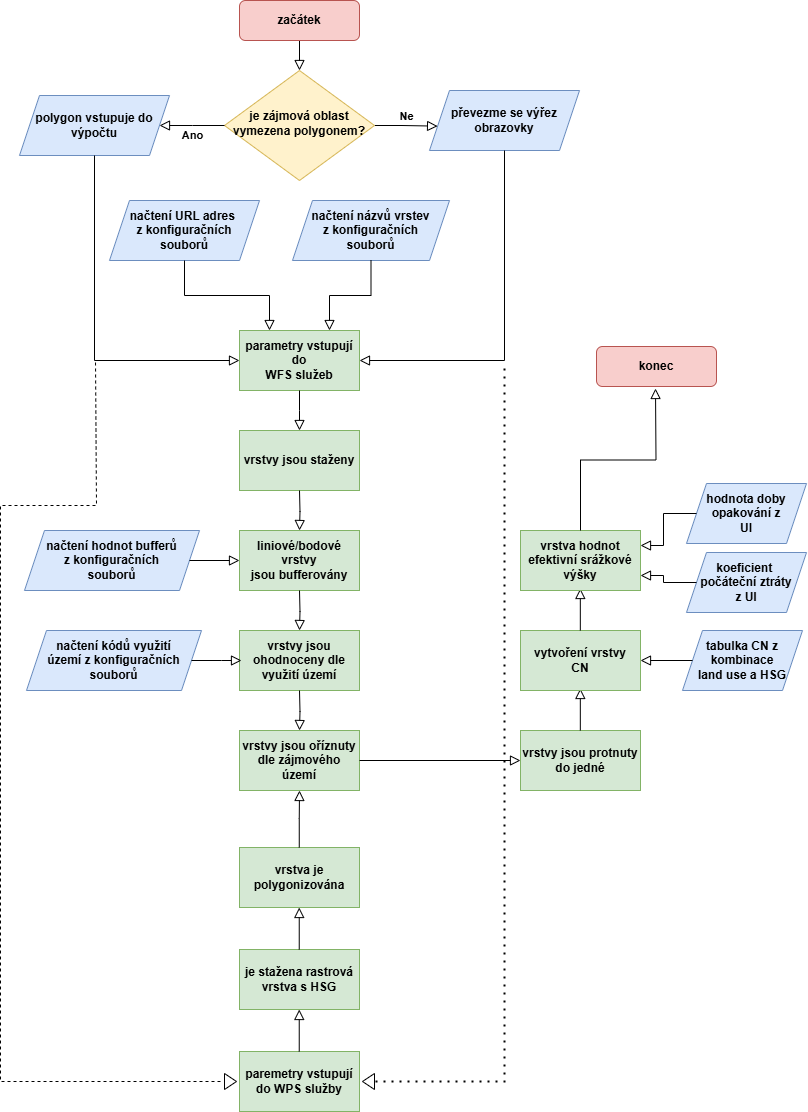

The diagram above was exported from draw.io. Its source (the exported page's mxGraphModel, read from the mxfile embedded in the PNG):
<mxGraphModel dx="2273" dy="1150" grid="0" gridSize="10" guides="1" tooltips="1" connect="1" arrows="1" fold="1" page="1" pageScale="1" pageWidth="827" pageHeight="1169" math="0" shadow="0">
  <root>
    <mxCell id="WIyWlLk6GJQsqaUBKTNV-0" />
    <mxCell id="WIyWlLk6GJQsqaUBKTNV-1" parent="WIyWlLk6GJQsqaUBKTNV-0" />
    <mxCell id="WIyWlLk6GJQsqaUBKTNV-2" value="" style="rounded=0;html=1;jettySize=auto;orthogonalLoop=1;fontSize=11;endArrow=block;endFill=0;endSize=8;strokeWidth=1;shadow=0;labelBackgroundColor=none;edgeStyle=orthogonalEdgeStyle;" parent="WIyWlLk6GJQsqaUBKTNV-1" source="WIyWlLk6GJQsqaUBKTNV-3" target="WIyWlLk6GJQsqaUBKTNV-6" edge="1">
      <mxGeometry relative="1" as="geometry" />
    </mxCell>
    <mxCell id="WIyWlLk6GJQsqaUBKTNV-3" value="&lt;b&gt;začátek&lt;/b&gt;" style="rounded=1;whiteSpace=wrap;html=1;fontSize=12;glass=0;strokeWidth=1;shadow=0;fillColor=#f8cecc;strokeColor=#b85450;" parent="WIyWlLk6GJQsqaUBKTNV-1" vertex="1">
      <mxGeometry x="260" y="50" width="120" height="40" as="geometry" />
    </mxCell>
    <mxCell id="WIyWlLk6GJQsqaUBKTNV-5" value="Ne" style="edgeStyle=orthogonalEdgeStyle;rounded=0;html=1;jettySize=auto;orthogonalLoop=1;fontSize=11;endArrow=block;endFill=0;endSize=8;strokeWidth=1;shadow=0;labelBackgroundColor=none;entryX=0.054;entryY=0.594;entryDx=0;entryDy=0;entryPerimeter=0;fontStyle=1" parent="WIyWlLk6GJQsqaUBKTNV-1" source="WIyWlLk6GJQsqaUBKTNV-6" target="RWcZ_lpujMxZUfW_NADA-0" edge="1">
      <mxGeometry y="10" relative="1" as="geometry">
        <mxPoint as="offset" />
        <mxPoint x="490" y="175" as="targetPoint" />
      </mxGeometry>
    </mxCell>
    <mxCell id="WIyWlLk6GJQsqaUBKTNV-6" value="&lt;b&gt;je zájmová oblast vymezena polygonem?&lt;/b&gt;" style="rhombus;whiteSpace=wrap;html=1;shadow=0;fontFamily=Helvetica;fontSize=12;align=center;strokeWidth=1;spacing=6;spacingTop=-4;fillColor=#fff2cc;strokeColor=#d6b656;" parent="WIyWlLk6GJQsqaUBKTNV-1" vertex="1">
      <mxGeometry x="245" y="120" width="150" height="110" as="geometry" />
    </mxCell>
    <mxCell id="RWcZ_lpujMxZUfW_NADA-0" value="&lt;b&gt;převezme se výřez obrazovky&lt;/b&gt;" style="shape=parallelogram;perimeter=parallelogramPerimeter;whiteSpace=wrap;html=1;fixedSize=1;fillColor=#dae8fc;strokeColor=#6c8ebf;" vertex="1" parent="WIyWlLk6GJQsqaUBKTNV-1">
      <mxGeometry x="450" y="140" width="150" height="60" as="geometry" />
    </mxCell>
    <mxCell id="RWcZ_lpujMxZUfW_NADA-4" value="Ano" style="edgeStyle=orthogonalEdgeStyle;rounded=0;html=1;jettySize=auto;orthogonalLoop=1;fontSize=11;endArrow=block;endFill=0;endSize=8;strokeWidth=1;shadow=0;labelBackgroundColor=none;exitX=0;exitY=0.5;exitDx=0;exitDy=0;fontStyle=1" edge="1" parent="WIyWlLk6GJQsqaUBKTNV-1" source="WIyWlLk6GJQsqaUBKTNV-6">
      <mxGeometry y="10" relative="1" as="geometry">
        <mxPoint as="offset" />
        <mxPoint x="182" y="200" as="sourcePoint" />
        <mxPoint x="180" y="175" as="targetPoint" />
      </mxGeometry>
    </mxCell>
    <mxCell id="RWcZ_lpujMxZUfW_NADA-5" value="&lt;b&gt;polygon vstupuje do výpočtu&lt;/b&gt;" style="shape=parallelogram;perimeter=parallelogramPerimeter;whiteSpace=wrap;html=1;fixedSize=1;fillColor=#dae8fc;strokeColor=#6c8ebf;" vertex="1" parent="WIyWlLk6GJQsqaUBKTNV-1">
      <mxGeometry x="40" y="145" width="150" height="60" as="geometry" />
    </mxCell>
    <mxCell id="RWcZ_lpujMxZUfW_NADA-6" value="&lt;b&gt;parametry vstupují do&lt;br&gt;WFS služeb&lt;/b&gt;" style="rounded=0;whiteSpace=wrap;html=1;fillColor=#d5e8d4;strokeColor=#82b366;" vertex="1" parent="WIyWlLk6GJQsqaUBKTNV-1">
      <mxGeometry x="260" y="380" width="120" height="60" as="geometry" />
    </mxCell>
    <mxCell id="RWcZ_lpujMxZUfW_NADA-7" value="" style="edgeStyle=orthogonalEdgeStyle;rounded=0;html=1;jettySize=auto;orthogonalLoop=1;fontSize=11;endArrow=block;endFill=0;endSize=8;strokeWidth=1;shadow=0;labelBackgroundColor=none;exitX=0.5;exitY=1;exitDx=0;exitDy=0;entryX=0;entryY=0.5;entryDx=0;entryDy=0;" edge="1" parent="WIyWlLk6GJQsqaUBKTNV-1" source="RWcZ_lpujMxZUfW_NADA-5" target="RWcZ_lpujMxZUfW_NADA-6">
      <mxGeometry y="10" relative="1" as="geometry">
        <mxPoint as="offset" />
        <mxPoint x="135" y="230" as="sourcePoint" />
        <mxPoint x="70" y="230" as="targetPoint" />
      </mxGeometry>
    </mxCell>
    <mxCell id="RWcZ_lpujMxZUfW_NADA-8" value="" style="edgeStyle=orthogonalEdgeStyle;rounded=0;html=1;jettySize=auto;orthogonalLoop=1;fontSize=11;endArrow=block;endFill=0;endSize=8;strokeWidth=1;shadow=0;labelBackgroundColor=none;exitX=0.5;exitY=1;exitDx=0;exitDy=0;entryX=1;entryY=0.5;entryDx=0;entryDy=0;" edge="1" parent="WIyWlLk6GJQsqaUBKTNV-1" source="RWcZ_lpujMxZUfW_NADA-0" target="RWcZ_lpujMxZUfW_NADA-6">
      <mxGeometry y="10" relative="1" as="geometry">
        <mxPoint as="offset" />
        <mxPoint x="440" y="250" as="sourcePoint" />
        <mxPoint x="585" y="325" as="targetPoint" />
      </mxGeometry>
    </mxCell>
    <mxCell id="RWcZ_lpujMxZUfW_NADA-9" value="&lt;b&gt;načtení URL adres&amp;nbsp;&lt;br&gt;z konfiguračních&lt;br&gt;souborů&lt;/b&gt;" style="shape=parallelogram;perimeter=parallelogramPerimeter;whiteSpace=wrap;html=1;fixedSize=1;fillColor=#dae8fc;strokeColor=#6c8ebf;" vertex="1" parent="WIyWlLk6GJQsqaUBKTNV-1">
      <mxGeometry x="130" y="250" width="150" height="60" as="geometry" />
    </mxCell>
    <mxCell id="RWcZ_lpujMxZUfW_NADA-10" value="&lt;b&gt;načtení názvů vrstev&lt;/b&gt;&lt;div&gt;&lt;b&gt;z konfiguračních&lt;br&gt;souborů&lt;/b&gt;&lt;/div&gt;" style="shape=parallelogram;perimeter=parallelogramPerimeter;whiteSpace=wrap;html=1;fixedSize=1;fillColor=#dae8fc;strokeColor=#6c8ebf;" vertex="1" parent="WIyWlLk6GJQsqaUBKTNV-1">
      <mxGeometry x="313" y="250" width="157" height="60" as="geometry" />
    </mxCell>
    <mxCell id="RWcZ_lpujMxZUfW_NADA-11" value="" style="edgeStyle=orthogonalEdgeStyle;rounded=0;html=1;jettySize=auto;orthogonalLoop=1;fontSize=11;endArrow=block;endFill=0;endSize=8;strokeWidth=1;shadow=0;labelBackgroundColor=none;exitX=0.5;exitY=1;exitDx=0;exitDy=0;entryX=0.25;entryY=0;entryDx=0;entryDy=0;" edge="1" parent="WIyWlLk6GJQsqaUBKTNV-1" source="RWcZ_lpujMxZUfW_NADA-9" target="RWcZ_lpujMxZUfW_NADA-6">
      <mxGeometry y="10" relative="1" as="geometry">
        <mxPoint as="offset" />
        <mxPoint x="125" y="215" as="sourcePoint" />
        <mxPoint x="270" y="420" as="targetPoint" />
      </mxGeometry>
    </mxCell>
    <mxCell id="RWcZ_lpujMxZUfW_NADA-12" value="" style="edgeStyle=orthogonalEdgeStyle;rounded=0;html=1;jettySize=auto;orthogonalLoop=1;fontSize=11;endArrow=block;endFill=0;endSize=8;strokeWidth=1;shadow=0;labelBackgroundColor=none;exitX=0.5;exitY=1;exitDx=0;exitDy=0;entryX=0.75;entryY=0;entryDx=0;entryDy=0;" edge="1" parent="WIyWlLk6GJQsqaUBKTNV-1" source="RWcZ_lpujMxZUfW_NADA-10" target="RWcZ_lpujMxZUfW_NADA-6">
      <mxGeometry y="10" relative="1" as="geometry">
        <mxPoint as="offset" />
        <mxPoint x="215" y="320" as="sourcePoint" />
        <mxPoint x="300" y="390" as="targetPoint" />
      </mxGeometry>
    </mxCell>
    <mxCell id="RWcZ_lpujMxZUfW_NADA-13" value="" style="edgeStyle=orthogonalEdgeStyle;rounded=0;html=1;jettySize=auto;orthogonalLoop=1;fontSize=11;endArrow=block;endFill=0;endSize=8;strokeWidth=1;shadow=0;labelBackgroundColor=none;exitX=0.5;exitY=1;exitDx=0;exitDy=0;" edge="1" parent="WIyWlLk6GJQsqaUBKTNV-1" source="RWcZ_lpujMxZUfW_NADA-6">
      <mxGeometry y="10" relative="1" as="geometry">
        <mxPoint as="offset" />
        <mxPoint x="245" y="490" as="sourcePoint" />
        <mxPoint x="320" y="480" as="targetPoint" />
      </mxGeometry>
    </mxCell>
    <mxCell id="RWcZ_lpujMxZUfW_NADA-14" value="&lt;b&gt;vrstvy jsou staženy&lt;/b&gt;" style="rounded=0;whiteSpace=wrap;html=1;fillColor=#d5e8d4;strokeColor=#82b366;" vertex="1" parent="WIyWlLk6GJQsqaUBKTNV-1">
      <mxGeometry x="260" y="480" width="120" height="60" as="geometry" />
    </mxCell>
    <mxCell id="RWcZ_lpujMxZUfW_NADA-17" value="" style="edgeStyle=orthogonalEdgeStyle;rounded=0;html=1;jettySize=auto;orthogonalLoop=1;fontSize=11;endArrow=block;endFill=0;endSize=8;strokeWidth=1;shadow=0;labelBackgroundColor=none;exitX=0.5;exitY=1;exitDx=0;exitDy=0;" edge="1" parent="WIyWlLk6GJQsqaUBKTNV-1">
      <mxGeometry y="10" relative="1" as="geometry">
        <mxPoint as="offset" />
        <mxPoint x="320" y="540" as="sourcePoint" />
        <mxPoint x="320" y="580" as="targetPoint" />
      </mxGeometry>
    </mxCell>
    <mxCell id="RWcZ_lpujMxZUfW_NADA-18" value="&lt;b&gt;liniové/bodové vrstvy&lt;br&gt;jsou bufferovány&lt;/b&gt;" style="rounded=0;whiteSpace=wrap;html=1;fillColor=#d5e8d4;strokeColor=#82b366;" vertex="1" parent="WIyWlLk6GJQsqaUBKTNV-1">
      <mxGeometry x="260" y="580" width="120" height="60" as="geometry" />
    </mxCell>
    <mxCell id="RWcZ_lpujMxZUfW_NADA-19" value="&lt;b&gt;načtení hodnot bufferů&lt;/b&gt;&lt;div&gt;&lt;b&gt;z konfiguračních&lt;br&gt;souborů&lt;/b&gt;&lt;/div&gt;" style="shape=parallelogram;perimeter=parallelogramPerimeter;whiteSpace=wrap;html=1;fixedSize=1;fillColor=#dae8fc;strokeColor=#6c8ebf;" vertex="1" parent="WIyWlLk6GJQsqaUBKTNV-1">
      <mxGeometry x="45" y="580" width="175" height="60" as="geometry" />
    </mxCell>
    <mxCell id="RWcZ_lpujMxZUfW_NADA-20" value="" style="edgeStyle=orthogonalEdgeStyle;rounded=0;html=1;jettySize=auto;orthogonalLoop=1;fontSize=11;endArrow=block;endFill=0;endSize=8;strokeWidth=1;shadow=0;labelBackgroundColor=none;exitX=1;exitY=0.5;exitDx=0;exitDy=0;entryX=0;entryY=0.5;entryDx=0;entryDy=0;" edge="1" parent="WIyWlLk6GJQsqaUBKTNV-1" source="RWcZ_lpujMxZUfW_NADA-19" target="RWcZ_lpujMxZUfW_NADA-18">
      <mxGeometry y="10" relative="1" as="geometry">
        <mxPoint as="offset" />
        <mxPoint x="330" y="550" as="sourcePoint" />
        <mxPoint x="330" y="590" as="targetPoint" />
      </mxGeometry>
    </mxCell>
    <mxCell id="RWcZ_lpujMxZUfW_NADA-21" value="" style="edgeStyle=orthogonalEdgeStyle;rounded=0;html=1;jettySize=auto;orthogonalLoop=1;fontSize=11;endArrow=block;endFill=0;endSize=8;strokeWidth=1;shadow=0;labelBackgroundColor=none;exitX=0.5;exitY=1;exitDx=0;exitDy=0;" edge="1" parent="WIyWlLk6GJQsqaUBKTNV-1">
      <mxGeometry y="10" relative="1" as="geometry">
        <mxPoint as="offset" />
        <mxPoint x="320" y="640" as="sourcePoint" />
        <mxPoint x="320" y="680" as="targetPoint" />
      </mxGeometry>
    </mxCell>
    <mxCell id="RWcZ_lpujMxZUfW_NADA-22" value="&lt;b&gt;vrstvy jsou ohodnoceny dle využití území&lt;/b&gt;" style="rounded=0;whiteSpace=wrap;html=1;fillColor=#d5e8d4;strokeColor=#82b366;" vertex="1" parent="WIyWlLk6GJQsqaUBKTNV-1">
      <mxGeometry x="260" y="680" width="120" height="60" as="geometry" />
    </mxCell>
    <mxCell id="RWcZ_lpujMxZUfW_NADA-23" value="&lt;b&gt;načtení kódů využití&lt;br&gt;&lt;/b&gt;&lt;div&gt;&lt;b&gt;území z konfiguračních&lt;br&gt;souborů&lt;/b&gt;&lt;/div&gt;" style="shape=parallelogram;perimeter=parallelogramPerimeter;whiteSpace=wrap;html=1;fixedSize=1;fillColor=#dae8fc;strokeColor=#6c8ebf;" vertex="1" parent="WIyWlLk6GJQsqaUBKTNV-1">
      <mxGeometry x="47" y="680" width="175" height="60" as="geometry" />
    </mxCell>
    <mxCell id="RWcZ_lpujMxZUfW_NADA-24" value="" style="edgeStyle=orthogonalEdgeStyle;rounded=0;html=1;jettySize=auto;orthogonalLoop=1;fontSize=11;endArrow=block;endFill=0;endSize=8;strokeWidth=1;shadow=0;labelBackgroundColor=none;exitX=1;exitY=0.5;exitDx=0;exitDy=0;entryX=0;entryY=0.5;entryDx=0;entryDy=0;" edge="1" parent="WIyWlLk6GJQsqaUBKTNV-1" source="RWcZ_lpujMxZUfW_NADA-23">
      <mxGeometry y="10" relative="1" as="geometry">
        <mxPoint as="offset" />
        <mxPoint x="332" y="650" as="sourcePoint" />
        <mxPoint x="262" y="710" as="targetPoint" />
      </mxGeometry>
    </mxCell>
    <mxCell id="RWcZ_lpujMxZUfW_NADA-25" value="" style="edgeStyle=orthogonalEdgeStyle;rounded=0;html=1;jettySize=auto;orthogonalLoop=1;fontSize=11;endArrow=block;endFill=0;endSize=8;strokeWidth=1;shadow=0;labelBackgroundColor=none;exitX=0.5;exitY=1;exitDx=0;exitDy=0;" edge="1" parent="WIyWlLk6GJQsqaUBKTNV-1">
      <mxGeometry y="10" relative="1" as="geometry">
        <mxPoint as="offset" />
        <mxPoint x="320" y="740" as="sourcePoint" />
        <mxPoint x="320" y="780" as="targetPoint" />
      </mxGeometry>
    </mxCell>
    <mxCell id="RWcZ_lpujMxZUfW_NADA-26" value="&lt;b&gt;vrstvy jsou oříznuty dle zájmového&lt;br&gt;území&lt;/b&gt;" style="rounded=0;whiteSpace=wrap;html=1;fillColor=#d5e8d4;strokeColor=#82b366;" vertex="1" parent="WIyWlLk6GJQsqaUBKTNV-1">
      <mxGeometry x="260" y="780" width="120" height="60" as="geometry" />
    </mxCell>
    <mxCell id="RWcZ_lpujMxZUfW_NADA-27" value="" style="endArrow=none;dashed=1;html=1;rounded=0;" edge="1" parent="WIyWlLk6GJQsqaUBKTNV-1">
      <mxGeometry width="50" height="50" relative="1" as="geometry">
        <mxPoint x="241" y="1131" as="sourcePoint" />
        <mxPoint x="116" y="409" as="targetPoint" />
        <Array as="points">
          <mxPoint x="21" y="1131" />
          <mxPoint x="21" y="555" />
          <mxPoint x="117" y="555" />
        </Array>
      </mxGeometry>
    </mxCell>
    <mxCell id="RWcZ_lpujMxZUfW_NADA-28" value="" style="endArrow=none;dashed=1;html=1;dashPattern=1 3;strokeWidth=2;rounded=0;" edge="1" parent="WIyWlLk6GJQsqaUBKTNV-1">
      <mxGeometry width="50" height="50" relative="1" as="geometry">
        <mxPoint x="396" y="1131" as="sourcePoint" />
        <mxPoint x="525" y="412" as="targetPoint" />
        <Array as="points">
          <mxPoint x="525" y="1131" />
        </Array>
      </mxGeometry>
    </mxCell>
    <mxCell id="RWcZ_lpujMxZUfW_NADA-29" value="&lt;b&gt;paremetry vstupují do WPS služby&lt;/b&gt;" style="rounded=0;whiteSpace=wrap;html=1;fillColor=#d5e8d4;strokeColor=#82b366;" vertex="1" parent="WIyWlLk6GJQsqaUBKTNV-1">
      <mxGeometry x="260" y="1101" width="120" height="60" as="geometry" />
    </mxCell>
    <mxCell id="RWcZ_lpujMxZUfW_NADA-30" value="" style="triangle;whiteSpace=wrap;html=1;" vertex="1" parent="WIyWlLk6GJQsqaUBKTNV-1">
      <mxGeometry x="245" y="1123" width="12" height="16" as="geometry" />
    </mxCell>
    <mxCell id="RWcZ_lpujMxZUfW_NADA-34" value="" style="triangle;whiteSpace=wrap;html=1;rotation=-180;" vertex="1" parent="WIyWlLk6GJQsqaUBKTNV-1">
      <mxGeometry x="383" y="1123" width="12" height="16" as="geometry" />
    </mxCell>
    <mxCell id="RWcZ_lpujMxZUfW_NADA-36" value="" style="edgeStyle=orthogonalEdgeStyle;rounded=0;html=1;jettySize=auto;orthogonalLoop=1;fontSize=11;endArrow=block;endFill=0;endSize=8;strokeWidth=1;shadow=0;labelBackgroundColor=none;exitX=0.5;exitY=0;exitDx=0;exitDy=0;" edge="1" parent="WIyWlLk6GJQsqaUBKTNV-1">
      <mxGeometry y="10" relative="1" as="geometry">
        <mxPoint as="offset" />
        <mxPoint x="319.74" y="1101" as="sourcePoint" />
        <mxPoint x="319.74" y="1059" as="targetPoint" />
      </mxGeometry>
    </mxCell>
    <mxCell id="RWcZ_lpujMxZUfW_NADA-38" value="&lt;b&gt;je stažena rastrová&lt;br&gt;vrstva s HSG&lt;/b&gt;" style="rounded=0;whiteSpace=wrap;html=1;fillColor=#d5e8d4;strokeColor=#82b366;" vertex="1" parent="WIyWlLk6GJQsqaUBKTNV-1">
      <mxGeometry x="260" y="999" width="120" height="60" as="geometry" />
    </mxCell>
    <mxCell id="RWcZ_lpujMxZUfW_NADA-41" value="" style="edgeStyle=orthogonalEdgeStyle;rounded=0;html=1;jettySize=auto;orthogonalLoop=1;fontSize=11;endArrow=block;endFill=0;endSize=8;strokeWidth=1;shadow=0;labelBackgroundColor=none;exitX=0.5;exitY=0;exitDx=0;exitDy=0;" edge="1" parent="WIyWlLk6GJQsqaUBKTNV-1">
      <mxGeometry y="10" relative="1" as="geometry">
        <mxPoint as="offset" />
        <mxPoint x="319.74" y="999" as="sourcePoint" />
        <mxPoint x="319.74" y="957" as="targetPoint" />
      </mxGeometry>
    </mxCell>
    <mxCell id="RWcZ_lpujMxZUfW_NADA-42" value="&lt;b&gt;vrstva je polygonizována&lt;/b&gt;" style="rounded=0;whiteSpace=wrap;html=1;fillColor=#d5e8d4;strokeColor=#82b366;" vertex="1" parent="WIyWlLk6GJQsqaUBKTNV-1">
      <mxGeometry x="260" y="897" width="120" height="60" as="geometry" />
    </mxCell>
    <mxCell id="RWcZ_lpujMxZUfW_NADA-43" value="" style="edgeStyle=orthogonalEdgeStyle;rounded=0;html=1;jettySize=auto;orthogonalLoop=1;fontSize=11;endArrow=block;endFill=0;endSize=8;strokeWidth=1;shadow=0;labelBackgroundColor=none;exitX=0.5;exitY=0;exitDx=0;exitDy=0;entryX=0.5;entryY=1;entryDx=0;entryDy=0;" edge="1" parent="WIyWlLk6GJQsqaUBKTNV-1" target="RWcZ_lpujMxZUfW_NADA-26">
      <mxGeometry y="10" relative="1" as="geometry">
        <mxPoint as="offset" />
        <mxPoint x="319.76" y="897" as="sourcePoint" />
        <mxPoint x="320" y="842" as="targetPoint" />
        <Array as="points">
          <mxPoint x="320" y="868" />
          <mxPoint x="320" y="868" />
        </Array>
      </mxGeometry>
    </mxCell>
    <mxCell id="RWcZ_lpujMxZUfW_NADA-45" value="" style="edgeStyle=orthogonalEdgeStyle;rounded=0;html=1;jettySize=auto;orthogonalLoop=1;fontSize=11;endArrow=block;endFill=0;endSize=8;strokeWidth=1;shadow=0;labelBackgroundColor=none;exitX=1;exitY=0.5;exitDx=0;exitDy=0;entryX=0;entryY=0.5;entryDx=0;entryDy=0;" edge="1" parent="WIyWlLk6GJQsqaUBKTNV-1" source="RWcZ_lpujMxZUfW_NADA-26" target="RWcZ_lpujMxZUfW_NADA-46">
      <mxGeometry y="10" relative="1" as="geometry">
        <mxPoint as="offset" />
        <mxPoint x="418" y="837" as="sourcePoint" />
        <mxPoint x="431" y="810" as="targetPoint" />
        <Array as="points" />
      </mxGeometry>
    </mxCell>
    <mxCell id="RWcZ_lpujMxZUfW_NADA-46" value="&lt;b&gt;vrstvy jsou protnuty do jedné&lt;/b&gt;" style="rounded=0;whiteSpace=wrap;html=1;fillColor=#d5e8d4;strokeColor=#82b366;" vertex="1" parent="WIyWlLk6GJQsqaUBKTNV-1">
      <mxGeometry x="541" y="780" width="120" height="60" as="geometry" />
    </mxCell>
    <mxCell id="RWcZ_lpujMxZUfW_NADA-48" value="" style="edgeStyle=orthogonalEdgeStyle;rounded=0;html=1;jettySize=auto;orthogonalLoop=1;fontSize=11;endArrow=block;endFill=0;endSize=8;strokeWidth=1;shadow=0;labelBackgroundColor=none;exitX=0.5;exitY=0;exitDx=0;exitDy=0;" edge="1" parent="WIyWlLk6GJQsqaUBKTNV-1">
      <mxGeometry y="10" relative="1" as="geometry">
        <mxPoint as="offset" />
        <mxPoint x="600.8199999999999" y="780" as="sourcePoint" />
        <mxPoint x="600.8199999999999" y="738" as="targetPoint" />
      </mxGeometry>
    </mxCell>
    <mxCell id="RWcZ_lpujMxZUfW_NADA-49" value="&lt;b&gt;tabulka CN z kombinace &lt;br&gt;land use a HSG&lt;/b&gt;" style="shape=parallelogram;perimeter=parallelogramPerimeter;whiteSpace=wrap;html=1;fixedSize=1;fillColor=#dae8fc;strokeColor=#6c8ebf;" vertex="1" parent="WIyWlLk6GJQsqaUBKTNV-1">
      <mxGeometry x="703" y="680" width="120" height="60" as="geometry" />
    </mxCell>
    <mxCell id="RWcZ_lpujMxZUfW_NADA-50" value="" style="edgeStyle=orthogonalEdgeStyle;rounded=0;html=1;jettySize=auto;orthogonalLoop=1;fontSize=11;endArrow=block;endFill=0;endSize=8;strokeWidth=1;shadow=0;labelBackgroundColor=none;exitX=0;exitY=0.5;exitDx=0;exitDy=0;entryX=1;entryY=0.5;entryDx=0;entryDy=0;" edge="1" parent="WIyWlLk6GJQsqaUBKTNV-1" source="RWcZ_lpujMxZUfW_NADA-49" target="RWcZ_lpujMxZUfW_NADA-53">
      <mxGeometry y="10" relative="1" as="geometry">
        <mxPoint as="offset" />
        <mxPoint x="550" y="677" as="sourcePoint" />
        <mxPoint x="600" y="677" as="targetPoint" />
      </mxGeometry>
    </mxCell>
    <mxCell id="RWcZ_lpujMxZUfW_NADA-53" value="&lt;b&gt;vytvoření vrstvy&lt;br&gt;CN&lt;/b&gt;" style="rounded=0;whiteSpace=wrap;html=1;fillColor=#d5e8d4;strokeColor=#82b366;" vertex="1" parent="WIyWlLk6GJQsqaUBKTNV-1">
      <mxGeometry x="541" y="680" width="120" height="60" as="geometry" />
    </mxCell>
    <mxCell id="RWcZ_lpujMxZUfW_NADA-54" value="&lt;b&gt;hodnota doby&lt;br&gt;opakování z&lt;br&gt;UI&lt;/b&gt;" style="shape=parallelogram;perimeter=parallelogramPerimeter;whiteSpace=wrap;html=1;fixedSize=1;fillColor=#dae8fc;strokeColor=#6c8ebf;" vertex="1" parent="WIyWlLk6GJQsqaUBKTNV-1">
      <mxGeometry x="707" y="533" width="120" height="60" as="geometry" />
    </mxCell>
    <mxCell id="RWcZ_lpujMxZUfW_NADA-55" value="" style="edgeStyle=orthogonalEdgeStyle;rounded=0;html=1;jettySize=auto;orthogonalLoop=1;fontSize=11;endArrow=block;endFill=0;endSize=8;strokeWidth=1;shadow=0;labelBackgroundColor=none;exitX=0.5;exitY=0;exitDx=0;exitDy=0;" edge="1" parent="WIyWlLk6GJQsqaUBKTNV-1">
      <mxGeometry y="10" relative="1" as="geometry">
        <mxPoint as="offset" />
        <mxPoint x="600.8199999999999" y="680" as="sourcePoint" />
        <mxPoint x="600.8199999999999" y="638" as="targetPoint" />
      </mxGeometry>
    </mxCell>
    <mxCell id="RWcZ_lpujMxZUfW_NADA-56" value="&lt;b&gt;vrstva hodnot&lt;br&gt;efektivní srážkové&lt;br&gt;výšky&lt;/b&gt;" style="rounded=0;whiteSpace=wrap;html=1;fillColor=#d5e8d4;strokeColor=#82b366;" vertex="1" parent="WIyWlLk6GJQsqaUBKTNV-1">
      <mxGeometry x="541" y="580" width="120" height="60" as="geometry" />
    </mxCell>
    <mxCell id="RWcZ_lpujMxZUfW_NADA-57" value="&lt;b&gt;koeficient&amp;nbsp;&lt;br&gt;počáteční ztráty&lt;br&gt;z UI&lt;/b&gt;" style="shape=parallelogram;perimeter=parallelogramPerimeter;whiteSpace=wrap;html=1;fixedSize=1;fillColor=#dae8fc;strokeColor=#6c8ebf;" vertex="1" parent="WIyWlLk6GJQsqaUBKTNV-1">
      <mxGeometry x="707" y="602" width="120" height="60" as="geometry" />
    </mxCell>
    <mxCell id="RWcZ_lpujMxZUfW_NADA-58" value="" style="edgeStyle=orthogonalEdgeStyle;rounded=0;html=1;jettySize=auto;orthogonalLoop=1;fontSize=11;endArrow=block;endFill=0;endSize=8;strokeWidth=1;shadow=0;labelBackgroundColor=none;exitX=0;exitY=0.5;exitDx=0;exitDy=0;entryX=1;entryY=0.75;entryDx=0;entryDy=0;" edge="1" parent="WIyWlLk6GJQsqaUBKTNV-1" source="RWcZ_lpujMxZUfW_NADA-57" target="RWcZ_lpujMxZUfW_NADA-56">
      <mxGeometry y="10" relative="1" as="geometry">
        <mxPoint as="offset" />
        <mxPoint x="723" y="720" as="sourcePoint" />
        <mxPoint x="671" y="720" as="targetPoint" />
      </mxGeometry>
    </mxCell>
    <mxCell id="RWcZ_lpujMxZUfW_NADA-59" value="" style="edgeStyle=orthogonalEdgeStyle;rounded=0;html=1;jettySize=auto;orthogonalLoop=1;fontSize=11;endArrow=block;endFill=0;endSize=8;strokeWidth=1;shadow=0;labelBackgroundColor=none;exitX=0;exitY=0.5;exitDx=0;exitDy=0;entryX=1;entryY=0.25;entryDx=0;entryDy=0;" edge="1" parent="WIyWlLk6GJQsqaUBKTNV-1" source="RWcZ_lpujMxZUfW_NADA-54" target="RWcZ_lpujMxZUfW_NADA-56">
      <mxGeometry y="10" relative="1" as="geometry">
        <mxPoint as="offset" />
        <mxPoint x="727" y="642" as="sourcePoint" />
        <mxPoint x="671" y="635" as="targetPoint" />
      </mxGeometry>
    </mxCell>
    <mxCell id="RWcZ_lpujMxZUfW_NADA-60" value="" style="edgeStyle=orthogonalEdgeStyle;rounded=0;html=1;jettySize=auto;orthogonalLoop=1;fontSize=11;endArrow=block;endFill=0;endSize=8;strokeWidth=1;shadow=0;labelBackgroundColor=none;exitX=0.5;exitY=0;exitDx=0;exitDy=0;" edge="1" parent="WIyWlLk6GJQsqaUBKTNV-1" source="RWcZ_lpujMxZUfW_NADA-56">
      <mxGeometry y="10" relative="1" as="geometry">
        <mxPoint as="offset" />
        <mxPoint x="610.8199999999999" y="690" as="sourcePoint" />
        <mxPoint x="676" y="438" as="targetPoint" />
      </mxGeometry>
    </mxCell>
    <mxCell id="RWcZ_lpujMxZUfW_NADA-61" value="&lt;b&gt;konec&lt;/b&gt;" style="rounded=1;whiteSpace=wrap;html=1;fontSize=12;glass=0;strokeWidth=1;shadow=0;fillColor=#f8cecc;strokeColor=#b85450;" vertex="1" parent="WIyWlLk6GJQsqaUBKTNV-1">
      <mxGeometry x="617" y="396" width="120" height="40" as="geometry" />
    </mxCell>
  </root>
</mxGraphModel>